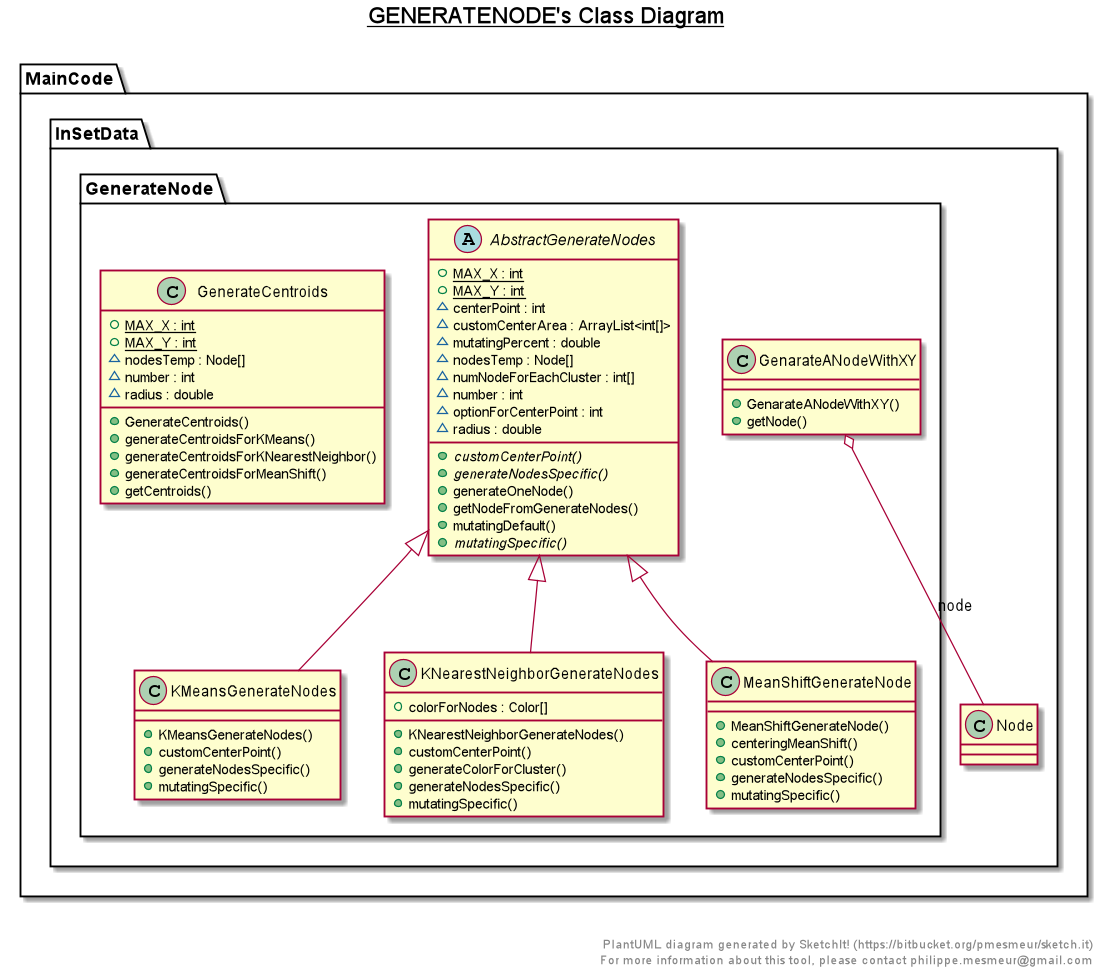

The diagram above was rendered by PlantUML. Its source (embedded in the PNG):
@startuml

title __GENERATENODE's Class Diagram__\n

  namespace MainCode {
    namespace InSetData {
      namespace GenerateNode {
        abstract class MainCode.InSetData.GenerateNode.AbstractGenerateNodes {
            {static} + MAX_X : int
            {static} + MAX_Y : int
            ~ centerPoint : int
            ~ customCenterArea : ArrayList<int[]>
            ~ mutatingPercent : double
            ~ nodesTemp : Node[]
            ~ numNodeForEachCluster : int[]
            ~ number : int
            ~ optionForCenterPoint : int
            ~ radius : double
            {abstract} + customCenterPoint()
            {abstract} + generateNodesSpecific()
            + generateOneNode()
            + getNodeFromGenerateNodes()
            + mutatingDefault()
            {abstract} + mutatingSpecific()
        }
      }
    }
  }
  

  namespace MainCode {
    namespace InSetData {
      namespace GenerateNode {
        class MainCode.InSetData.GenerateNode.GenarateANodeWithXY {
            + GenarateANodeWithXY()
            + getNode()
        }
      }
    }
  }
  

  namespace MainCode {
    namespace InSetData {
      namespace GenerateNode {
        class MainCode.InSetData.GenerateNode.GenerateCentroids {
            {static} + MAX_X : int
            {static} + MAX_Y : int
            ~ nodesTemp : Node[]
            ~ number : int
            ~ radius : double
            + GenerateCentroids()
            + generateCentroidsForKMeans()
            + generateCentroidsForKNearestNeighbor()
            + generateCentroidsForMeanShift()
            + getCentroids()
        }
      }
    }
  }
  

  namespace MainCode {
    namespace InSetData {
      namespace GenerateNode {
        class MainCode.InSetData.GenerateNode.KMeansGenerateNodes {
            + KMeansGenerateNodes()
            + customCenterPoint()
            + generateNodesSpecific()
            + mutatingSpecific()
        }
      }
    }
  }
  

  namespace MainCode {
    namespace InSetData {
      namespace GenerateNode {
        class MainCode.InSetData.GenerateNode.KNearestNeighborGenerateNodes {
            + colorForNodes : Color[]
            + KNearestNeighborGenerateNodes()
            + customCenterPoint()
            + generateColorForCluster()
            + generateNodesSpecific()
            + mutatingSpecific()
        }
      }
    }
  }
  

  namespace MainCode {
    namespace InSetData {
      namespace GenerateNode {
        class MainCode.InSetData.GenerateNode.MeanShiftGenerateNode {
            + MeanShiftGenerateNode()
            + centeringMeanShift()
            + customCenterPoint()
            + generateNodesSpecific()
            + mutatingSpecific()
        }
      }
    }
  }
  

  MainCode.InSetData.GenerateNode.GenarateANodeWithXY o-- MainCode.InSetData.Node : node
  MainCode.InSetData.GenerateNode.KMeansGenerateNodes -up-|> MainCode.InSetData.GenerateNode.AbstractGenerateNodes
  MainCode.InSetData.GenerateNode.KNearestNeighborGenerateNodes -up-|> MainCode.InSetData.GenerateNode.AbstractGenerateNodes
  MainCode.InSetData.GenerateNode.MeanShiftGenerateNode -up-|> MainCode.InSetData.GenerateNode.AbstractGenerateNodes


right footer


PlantUML diagram generated by SketchIt! (https://bitbucket.org/pmesmeur/sketch.it)
For more information about this tool, please contact philippe.mesmeur@gmail.com
endfooter

@enduml